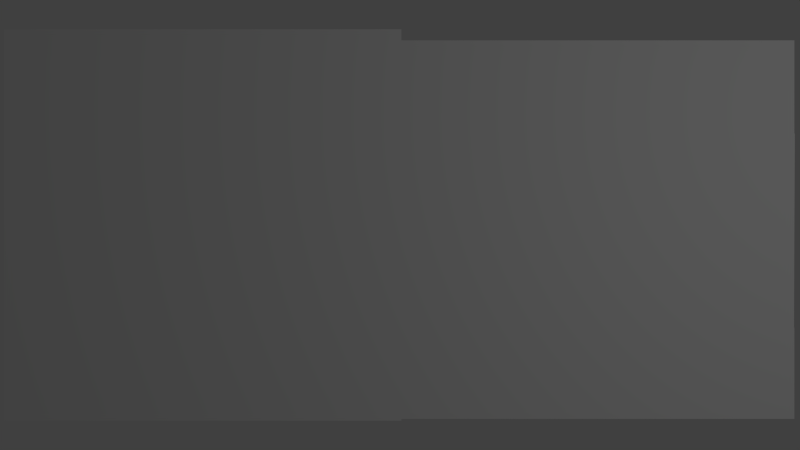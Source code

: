 # Source: HUDModelB.blend  (saved by Blender 2.63.0; exported with 4.5.12 LTS)
import bpy
from mathutils import Matrix  # noqa: F401  (used for matrix-valued properties, if any)

bpy.ops.wm.read_factory_settings(use_empty=True)
scene = bpy.context.scene
scene.name = 'Scene'

# ---- collections
col_collection_1 = bpy.data.collections.new('Collection 1'); scene.collection.children.link(col_collection_1)

# ---- materials (node trees are filled in below, after node groups)
mat_material_001 = bpy.data.materials.new('Material.001')
mat_material_001.alpha_threshold = 0.0
mat_material_001.use_transparent_shadow = False
mat_material_001.roughness = 0.5
mat_material_001.line_color = (0.0, 0.0, 0.0, 1.0)

# ---- material node trees

# ---- world
world_world = bpy.data.worlds.new('World'); scene.world = world_world
world_world.color = (0.05088, 0.05088, 0.05088)
world_world.use_sun_shadow = False
world_world.sun_shadow_jitter_overblur = 0.0
world_world.cycles.sampling_method = 'MANUAL'
world_world.cycles.sample_map_resolution = 256

# ---- cameras
cam_camera = bpy.data.cameras.new('Camera')
cam_camera.clip_end = 100.0
cam_camera.lens = 35.0
cam_camera.sensor_width = 32.0
cam_camera.sensor_height = 18.0
cam_camera.ortho_scale = 7.314
cam_camera.dof.focus_distance = 0.0
cam_camera.dof.aperture_fstop = 128.0

# ---- lights
light_lamp = bpy.data.lights.new('Lamp', 'POINT')
light_lamp.transmission_factor = 0.0
light_lamp.cutoff_distance = 30.0
light_lamp.energy = 100.0
light_lamp.shadow_buffer_clip_start = 1.001
light_lamp.shadow_soft_size = 1.0
light_lamp.shadow_maximum_resolution = 0.006
light_lamp.use_absolute_resolution = True
light_lamp.cycles.use_multiple_importance_sampling = False

# ---- meshes
me_plane_003 = bpy.data.meshes.new('Plane.003')
me_plane_003.from_pydata([(3.494, -0.4108, 0.0), (0.0003622, -0.4108, 0.0), (3.494, 0.4177, 0.0), (0.0003622, 0.4177, 0.0)], [], [(2, 3, 1, 0)])
_uv = me_plane_003.uv_layers.new(name='UVMap')
_uv.uv.foreach_set('vector', [0.9797, 0.9167, 0.4888, 0.9167, 0.4888, 0.7098, 0.9797, 0.7098])
me_plane_003.materials.append(mat_material_001)
me_plane_003.use_remesh_preserve_volume = False
me_plane_003.use_remesh_preserve_attributes = False
me_plane_003.use_mirror_vertex_groups = False
me_plane_003.update()
me_plane_002 = bpy.data.meshes.new('Plane.002')
me_plane_002.from_pydata([(3.494, -1.281, 0.0), (0.0003622, -1.281, 0.0), (3.498, -0.4108, 0.0), (0.0003622, -0.4108, 0.0)], [], [(2, 3, 1, 0)])
_uv = me_plane_002.uv_layers.new(name='UVMap')
_uv.uv.foreach_set('vector', [0.9802, 0.7098, 0.4888, 0.7098, 0.4888, 0.4925, 0.9797, 0.4925])
me_plane_002.materials.append(mat_material_001)
me_plane_002.use_remesh_preserve_volume = False
me_plane_002.use_remesh_preserve_attributes = False
me_plane_002.use_mirror_vertex_groups = False
me_plane_002.update()
me_plane_001 = bpy.data.meshes.new('Plane.001')
me_plane_001.from_pydata([(3.494, -2.948, 0.0), (0.0003622, -2.948, 0.0), (3.494, -2.135, 0.0), (0.0003622, -2.135, 0.0)], [], [(2, 3, 1, 0)])
_uv = me_plane_001.uv_layers.new(name='UVMap')
_uv.uv.foreach_set('vector', [0.9797, 0.279, 0.4888, 0.279, 0.4888, 0.07597, 0.9797, 0.07597])
me_plane_001.materials.append(mat_material_001)
me_plane_001.use_remesh_preserve_volume = False
me_plane_001.use_remesh_preserve_attributes = False
me_plane_001.use_mirror_vertex_groups = False
me_plane_001.update()
me_plane_000 = bpy.data.meshes.new('Plane.000')
me_plane_000.from_pydata([(3.491, -2.135, 0.0), (0.0003624, -2.135, 0.0), (3.494, -1.281, 0.0), (0.0003622, -1.281, 0.0)], [], [(2, 3, 1, 0)])
_uv = me_plane_000.uv_layers.new(name='UVMap')
_uv.uv.foreach_set('vector', [0.9797, 0.4925, 0.4888, 0.4925, 0.4888, 0.279, 0.9793, 0.279])
me_plane_000.materials.append(mat_material_001)
me_plane_000.use_remesh_preserve_volume = False
me_plane_000.use_remesh_preserve_attributes = False
me_plane_000.use_mirror_vertex_groups = False
me_plane_000.update()
me_plane_007 = bpy.data.meshes.new('Plane.007')
me_plane_007.from_pydata([(0.0003622, -2.964, 0.0), (-3.535, -2.964, 0.0), (0.0003622, 0.5164, 0.0), (-3.535, 0.5164, 0.0)], [], [(2, 3, 1, 0)])
_uv = me_plane_007.uv_layers.new(name='UVMap')
_uv.uv.foreach_set('vector', [0.4888, 0.9414, -0.00803, 0.9414, -0.00803, 0.07204, 0.4888, 0.07204])
me_plane_007.materials.append(mat_material_001)
me_plane_007.use_remesh_preserve_volume = False
me_plane_007.use_remesh_preserve_attributes = False
me_plane_007.use_mirror_vertex_groups = False
me_plane_007.update()

# ---- objects
ob_hudhitpoints = bpy.data.objects.new('HUDHitpoints', me_plane_003)
ob_hudarmor = bpy.data.objects.new('HUDArmor', me_plane_002)
ob_hudminerals = bpy.data.objects.new('HUDMinerals', me_plane_001)
ob_hudenergy = bpy.data.objects.new('HUDEnergy', me_plane_000)
ob_hudtext = bpy.data.objects.new('HUDText', me_plane_007)
ob_lamp = bpy.data.objects.new('Lamp', light_lamp)
ob_camera = bpy.data.objects.new('Camera', cam_camera)

# ---- transforms, parenting, visibility, modifiers, constraints
ob_hudhitpoints.location = (0.01226, 1.224, 0.0)
ob_hudhitpoints.lineart.crease_threshold = 0.0
ob_hudarmor.location = (0.01226, 1.224, 0.0)
ob_hudarmor.lineart.crease_threshold = 0.0
ob_hudminerals.location = (0.01226, 1.224, 0.0)
ob_hudminerals.lineart.crease_threshold = 0.0
ob_hudenergy.location = (0.01226, 1.224, 0.0)
ob_hudenergy.lineart.crease_threshold = 0.0
ob_hudtext.location = (0.01226, 1.224, 0.0)
ob_hudtext.lineart.crease_threshold = 0.0
ob_lamp.location = (4.076, 1.005, 5.904)
ob_lamp.rotation_euler = (0.6503, 0.05522, 1.866)
ob_lamp.lock_rotations_4d = False
ob_lamp.empty_display_type = 'ARROWS'
ob_lamp.color = (0.0, 0.0, 0.0, 0.0)
ob_lamp.lineart.crease_threshold = 0.0
ob_camera.location = (0.0, 0.0, 7.779)
ob_camera.lock_rotations_4d = False
ob_camera.empty_display_type = 'ARROWS'
ob_camera.color = (0.0, 0.0, 0.0, 0.0)
ob_camera.display_type = 'WIRE'
ob_camera.lineart.crease_threshold = 0.0

# ---- collection membership
col_collection_1.objects.link(ob_hudhitpoints)
col_collection_1.objects.link(ob_hudarmor)
col_collection_1.objects.link(ob_hudminerals)
col_collection_1.objects.link(ob_hudenergy)
col_collection_1.objects.link(ob_hudtext)
col_collection_1.objects.link(ob_lamp)
col_collection_1.objects.link(ob_camera)

# ---- scene / render settings (as saved in the file)
scene.camera = ob_camera
scene.frame_start = 1; scene.frame_end = 250; scene.frame_set(1)
scene.render.engine = 'BLENDER_EEVEE_NEXT'
scene.render.image_settings.color_mode = 'RGB'
scene.render.image_settings.compression = 90
scene.render.resolution_percentage = 50
scene.render.dither_intensity = 0.0
scene.render.bake_margin = 2
scene.render.bake_bias = 0.0
scene.cycles.use_denoising = False
scene.cycles.samples = 10
scene.cycles.sampling_pattern = 'TABULATED_SOBOL'
scene.cycles.light_sampling_threshold = 0.0
scene.cycles.use_adaptive_sampling = False
scene.cycles.use_light_tree = False
scene.cycles.blur_glossy = 0.0
scene.cycles.volume_bounces = 1
scene.cycles.pixel_filter_type = 'GAUSSIAN'
scene.cycles.sample_clamp_indirect = 0.0
scene.view_settings.view_transform = 'Standard'
bpy.context.view_layer.update()
